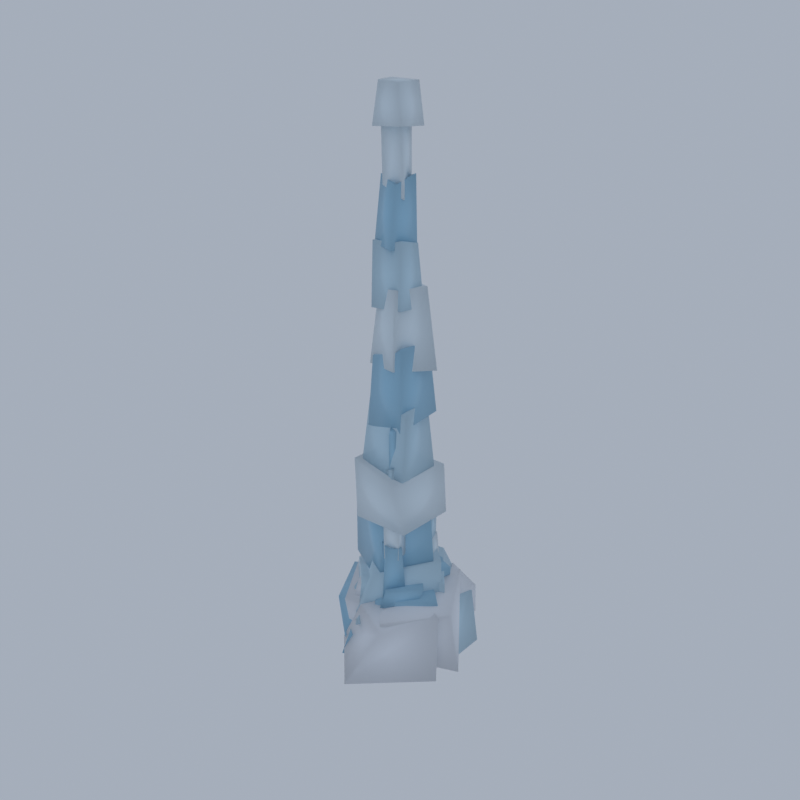 # Source: HL01_02_ice_spire_02.blend  (saved by Blender 5.2.45; exported with 4.5.12 LTS)
import bpy
from mathutils import Matrix  # noqa: F401  (used for matrix-valued properties, if any)

bpy.ops.wm.read_factory_settings(use_empty=True)
scene = bpy.context.scene
scene.name = 'Scene'

# ---- collections
col_collection = bpy.data.collections.new('Collection'); scene.collection.children.link(col_collection)

# ---- materials (node trees are filled in below, after node groups)
mat_vg_ice2_ice = bpy.data.materials.new('vg_ice2|Ice')
mat_vg_ice2_ice.diffuse_color = (0.3587, 0.6253, 0.8122, 1.0)
mat_vg_snow_snow = bpy.data.materials.new('vg_snow|Snow')
mat_vg_snow_snow.diffuse_color = (0.8751, 0.9075, 0.9574, 1.0)
mat_vg_ice_ice = bpy.data.materials.new('vg_ice|Ice')
mat_vg_ice_ice.diffuse_color = (0.5605, 0.7667, 0.8913, 1.0)
mat_vg_icew_ice = bpy.data.materials.new('vg_iceW|Ice')
mat_vg_icew_ice.diffuse_color = (0.7667, 0.8751, 0.9406, 1.0)

# ---- material node trees
mat_vg_ice2_ice.use_nodes = True; mat_vg_ice2_ice.node_tree.nodes.clear()
_N = mat_vg_ice2_ice.node_tree.nodes; _L = mat_vg_ice2_ice.node_tree.links
n0 = _N.new('ShaderNodeBsdfPrincipled'); n0.name = 'Principled BSDF'; n0.location = (-200, 100)
n0.inputs[0].default_value = (0.3587, 0.6253, 0.8122, 1.0)
n0.inputs[2].default_value = 0.28
n0.inputs[10].default_value = 0.005
n1 = _N.new('ShaderNodeOutputMaterial'); n1.name = 'Material Output'; n1.location = (200, 100)
_L.new(n0.outputs[0], n1.inputs[0])
n1.is_active_output = True
mat_vg_snow_snow.use_nodes = True; mat_vg_snow_snow.node_tree.nodes.clear()
_N = mat_vg_snow_snow.node_tree.nodes; _L = mat_vg_snow_snow.node_tree.links
n0 = _N.new('ShaderNodeBsdfPrincipled'); n0.name = 'Principled BSDF'; n0.location = (-200, 100)
n0.inputs[0].default_value = (0.8751, 0.9075, 0.9574, 1.0)
n0.inputs[2].default_value = 0.7
n0.inputs[10].default_value = 0.005
n1 = _N.new('ShaderNodeOutputMaterial'); n1.name = 'Material Output'; n1.location = (200, 100)
_L.new(n0.outputs[0], n1.inputs[0])
n1.is_active_output = True
mat_vg_ice_ice.use_nodes = True; mat_vg_ice_ice.node_tree.nodes.clear()
_N = mat_vg_ice_ice.node_tree.nodes; _L = mat_vg_ice_ice.node_tree.links
n0 = _N.new('ShaderNodeBsdfPrincipled'); n0.name = 'Principled BSDF'; n0.location = (-200, 100)
n0.inputs[0].default_value = (0.5605, 0.7667, 0.8913, 1.0)
n0.inputs[2].default_value = 0.3
n0.inputs[10].default_value = 0.005
n1 = _N.new('ShaderNodeOutputMaterial'); n1.name = 'Material Output'; n1.location = (200, 100)
_L.new(n0.outputs[0], n1.inputs[0])
n1.is_active_output = True
mat_vg_icew_ice.use_nodes = True; mat_vg_icew_ice.node_tree.nodes.clear()
_N = mat_vg_icew_ice.node_tree.nodes; _L = mat_vg_icew_ice.node_tree.links
n0 = _N.new('ShaderNodeBsdfPrincipled'); n0.name = 'Principled BSDF'; n0.location = (-200, 100)
n0.inputs[0].default_value = (0.7667, 0.8751, 0.9406, 1.0)
n0.inputs[2].default_value = 0.35
n0.inputs[10].default_value = 0.005
n1 = _N.new('ShaderNodeOutputMaterial'); n1.name = 'Material Output'; n1.location = (200, 100)
_L.new(n0.outputs[0], n1.inputs[0])
n1.is_active_output = True

# ---- world
world_world = bpy.data.worlds.new('World'); scene.world = world_world
world_world.use_nodes = True; world_world.node_tree.nodes.clear()
_N = world_world.node_tree.nodes; _L = world_world.node_tree.links
n0 = _N.new('ShaderNodeOutputWorld'); n0.name = 'World Output'; n0.location = (200, 100)
n1 = _N.new('ShaderNodeBackground'); n1.name = 'Background'; n1.location = (-200, 100)
n1.inputs[0].default_value = (0.42, 0.47, 0.55, 1.0)
n1.inputs[1].default_value = 0.9
_L.new(n1.outputs[0], n0.inputs[0])
n0.is_active_output = True
world_world.color = (0.05088, 0.05088, 0.05088)
world_world.sun_shadow_jitter_overblur = 0.0

# ---- meshes
me_ice_spire = bpy.data.meshes.new('ice_spire')
me_ice_spire.from_pydata([(-4.037, -7.161, 1.278), (4.893, -2.303, 0.0), (-0.6563, 5.885, 1.24), (-7.96, -0.02632, 1.369), (-3.994, -4.412, 5.854), (4.189, -0.04749, 6.146), (-0.9205, 4.7, 5.743), (-6.089, -0.3642, 6.028), (-4.7, -5.506, 0.7641), (4.016, -0.2285, 1.634), (0.2334, 7.874, 1.262), (-12.0, 2.993, 1.571), (-7.184, -4.215, 7.346), (2.195, 0.07721, 7.601), (-0.8969, 6.107, 8.963), (-10.9, 3.158, 7.283), (-0.3596, -4.676, 5.962), (7.281, 0.8323, 5.422), (1.746, 4.645, 5.503), (-5.91, 2.319, 6.319), (-0.2347, -4.735, 10.13), (6.573, -0.5416, 10.76), (1.06, 4.815, 11.24), (-4.29, 1.776, 9.96), (0.9175, -1.59, 8.786), (3.967, 5.554, 8.119), (-3.221, 8.436, 8.273), (-6.32, 1.706, 8.118), (1.73, 0.2919, 13.33), (4.368, 5.167, 12.2), (-1.883, 6.933, 12.69), (-5.278, 3.013, 12.19), (0.5119, -4.76, 9.309), (3.892, -1.418, 9.465), (2.65, 2.721, 9.529), (-2.331, 1.128, 9.735), (0.9042, -4.056, 11.76), (4.639, -0.8225, 12.08), (2.398, 1.601, 11.83), (-1.736, -0.5927, 11.77), (-0.5804, -3.321, 11.61), (4.185, 1.853, 13.48), (-1.871, 7.644, 13.41), (-7.145, -0.2639, 12.8), (-1.27, -2.233, 23.14), (2.885, 2.569, 21.85), (-1.9, 6.747, 22.92), (-7.693, 0.3832, 22.5), (1.573, -1.86, 34.25), (2.215, 4.323, 35.07), (-3.273, 4.185, 33.67), (-3.683, -1.644, 33.59), (1.261, -1.395, 44.67), (1.404, 3.678, 44.76), (-3.086, 4.224, 44.47), (-3.313, -1.07, 42.89), (-0.4077, -1.137, 56.64), (0.551, 2.413, 55.91), (-2.525, 3.139, 55.58), (-3.623, -0.2012, 56.6), (-0.2691, -0.5592, 64.04), (0.5799, 2.09, 65.0), (-2.094, 3.399, 63.9), (-3.353, 0.7017, 64.6), (-1.746, 0.598, 8.566), (-1.945, 4.09, 8.603), (-4.724, 4.679, 8.662), (-4.688, 1.263, 9.43), (-1.806, 1.007, 14.54), (-1.85, 4.346, 13.83), (-4.37, 4.241, 13.86), (-4.492, 0.9919, 14.4), (-3.362, 2.168, 20.8), (-2.138, 2.295, 21.62), (-2.426, 3.121, 20.77), (-3.597, 2.96, 21.26), (-3.274, 2.16, 25.72), (-2.27, 2.304, 25.69), (-2.373, 3.227, 26.55), (-3.447, 2.842, 25.73), (0.2748, -3.824, 9.866), (2.173, -1.399, 9.839), (0.2526, 0.1771, 10.32), (-1.681, -1.979, 10.54), (0.6511, -3.265, 17.87), (1.936, -1.913, 17.88), (0.3555, -0.4278, 17.13), (-1.329, -2.368, 18.1), (0.2421, -2.329, 27.37), (1.133, -2.1, 26.56), (0.8167, -1.304, 26.73), (-0.287, -1.656, 27.95), (0.2237, -2.33, 33.78), (1.028, -2.025, 34.39), (0.7359, -1.359, 33.39), (-0.02846, -1.71, 34.64), (-1.925, 2.041, 9.575), (1.234, 4.484, 9.563), (-1.008, 6.56, 9.849), (-4.122, 4.876, 10.19), (-1.783, 2.393, 14.87), (1.127, 4.216, 15.62), (-1.437, 6.578, 15.66), (-3.579, 4.434, 15.78), (-2.044, 3.68, 22.56), (-0.9924, 4.008, 22.61), (-1.162, 5.038, 21.54), (-2.356, 4.533, 21.95), (-1.924, 3.771, 27.16), (-0.9944, 4.109, 27.44), (-1.262, 4.81, 26.84), (-2.306, 4.552, 27.71), (-0.6515, -3.191, 9.562), (2.024, -2.07, 8.8), (0.2805, 0.5871, 9.996), (-1.964, -0.9262, 8.691), (-0.9368, -2.797, 15.25), (1.625, -1.667, 15.66), (0.3941, 0.2272, 14.72), (-2.123, -1.412, 15.03), (0.192, -1.961, 22.8), (0.6428, -1.066, 23.31), (-0.3319, -0.7557, 22.12), (-0.642, -1.709, 22.7), (0.1085, -1.907, 28.3), (0.476, -1.176, 27.98), (-0.2987, -0.8918, 29.27), (-0.6067, -1.558, 29.13), (2.541, 2.01, 9.108), (3.247, 5.51, 9.114), (-0.07608, 5.35, 8.778), (-0.3898, 2.158, 8.874), (2.387, 1.977, 12.66), (2.877, 5.348, 13.01), (0.5782, 4.966, 13.4), (0.3895, 2.704, 13.1), (1.659, 3.107, 19.83), (2.431, 3.959, 20.41), (1.402, 4.466, 20.29), (0.9213, 3.574, 19.75), (1.746, 3.002, 24.38), (2.381, 3.954, 23.74), (1.55, 4.424, 23.93), (1.011, 3.46, 24.57), (-4.887, -3.847, 0.7127), (6.972, -0.2631, 1.222), (-0.2487, 12.0, 0.1606), (-10.0, 4.559, 1.39), (-5.549, -4.739, 8.026), (4.006, -1.938, 6.856), (-1.639, 10.38, 7.266), (-10.48, 4.515, 9.008), (0.8079, -12.0, 1.909), (10.2, -5.167, 3.046), (0.4401, 2.44, 2.873), (-5.774, -4.847, 1.888), (3.108, -7.63, 8.532), (8.194, -2.27, 10.21), (2.401, 1.372, 9.592), (-1.495, -6.087, 9.912), (2.502, -6.739, 4.082), (12.0, -2.909, 4.064), (4.276, 7.622, 2.214), (-4.934, 0.648, 2.642), (2.499, -6.995, 9.287), (9.081, -0.8722, 10.23), (4.783, 6.824, 11.17), (-4.62, 0.9517, 9.22), (3.956, -5.124, 4.914), (9.177, -1.013, 4.7), (4.46, 3.83, 5.286), (0.03392, -0.08915, 4.582), (3.922, -5.307, 9.167), (7.073, -0.804, 8.932), (3.611, 2.276, 9.08), (-0.5342, -0.82, 9.255), (5.714, 1.032, 5.942), (7.428, 6.839, 5.613), (0.8107, 9.78, 5.137), (-1.785, 2.675, 6.088), (4.35, 1.003, 8.872), (6.914, 7.433, 9.266), (1.715, 9.274, 9.472), (-1.779, 3.315, 9.519), (-1.929, -2.02, 6.21), (4.972, -2.438, 6.048), (3.789, 5.172, 6.333), (-1.372, 4.577, 6.763), (-1.159, -2.341, 10.39), (4.347, -2.421, 9.735), (4.412, 4.183, 9.801), (-0.9187, 3.193, 10.5), (-5.491, -3.14, 7.123), (-0.8101, -2.14, 7.525), (-1.631, 1.339, 7.177), (-6.548, 0.1808, 7.103), (-4.746, -3.0, 10.22), (-1.104, -1.879, 10.29), (-0.7635, 0.9341, 9.732), (-6.611, 0.845, 10.15), (-0.7552, -2.909, 8.457), (4.459, 2.213, 8.717), (-0.7233, 6.044, 9.31), (-5.919, 2.992, 8.812), (-2.018, -1.671, 12.82), (2.735, 0.6581, 12.64), (-0.08851, 6.584, 12.54), (-5.257, 3.613, 12.78), (-2.842, -2.682, 2.213), (7.96, -0.8677, 1.203), (8.118, 6.542, 1.271), (-2.82, 5.848, 1.33), (-2.294, -3.399, 7.468), (7.607, -0.6214, 9.007), (6.918, 6.576, 8.9), (-2.94, 5.083, 7.585), (-5.649, -2.056, 3.303), (0.6408, 0.3542, 2.092), (-3.028, 7.885, 1.775), (-9.471, 5.391, 2.993), (-5.966, -2.407, 8.51), (1.416, 0.9853, 7.438), (-1.424, 7.053, 7.75), (-8.977, 5.076, 7.905), (-5.041, -0.2103, 3.602), (2.14, 2.673, 3.961), (1.588, 10.85, 4.606), (-7.689, 6.75, 3.631), (-5.406, 1.262, 10.01), (1.606, 2.979, 8.876), (0.5473, 9.241, 9.489), (-5.579, 8.445, 8.963), (-3.652, -1.959, 4.001), (2.505, 1.621, 4.13), (1.042, 7.896, 3.752), (-7.177, 4.739, 5.117), (-5.431, -1.571, 9.97), (3.861, 0.9478, 9.692), (1.649, 6.94, 9.066), (-6.252, 4.503, 9.708), (-3.9, -3.52, 7.951), (1.256, -1.076, 7.131), (-3.122, 3.837, 7.587), (-8.999, 1.691, 7.54), (-3.882, -3.034, 11.63), (0.2952, -0.919, 10.75), (-2.546, 4.242, 10.93), (-7.506, 0.4036, 11.14), (-1.017, -0.2637, 7.876), (5.982, 1.924, 7.797), (2.874, 9.346, 7.174), (-5.458, 6.327, 8.248), (-0.5083, 0.2066, 12.12), (5.776, 2.077, 11.83), (0.7265, 8.361, 11.99), (-5.58, 6.702, 12.25), (-2.028, -6.59, 6.628), (5.542, 1.677, 7.114), (-0.06203, 7.554, 6.064), (-8.873, 1.265, 6.098), (-0.945, -3.893, 13.5), (4.982, 2.326, 14.89), (-0.7084, 7.604, 14.74), (-6.853, 1.39, 14.77), (-4.267, -2.617, 26.51), (2.409, -2.42, 27.91), (2.569, 3.676, 27.27), (-5.014, 3.746, 26.42), (-3.834, -1.097, 37.17), (2.203, -1.631, 36.62), (1.052, 3.889, 36.87), (-5.214, 3.113, 37.26), (0.8788, -0.9213, 49.51), (0.9702, 3.191, 48.98), (-3.616, 3.079, 49.23), (-3.772, -0.6978, 48.84), (0.5394, -0.6014, 57.64), (0.6042, 2.491, 56.86), (-2.357, 3.572, 57.08), (-3.625, -0.5323, 57.1), (-3.249, -0.4151, 5.555), (-0.8649, 3.211, 5.062), (-3.357, 4.962, 5.777), (-6.615, 1.78, 5.029), (-2.748, 0.07695, 9.984), (-1.203, 3.019, 9.922), (-3.594, 4.61, 10.46), (-6.353, 1.931, 9.873), (-3.367, 1.427, 17.16), (-2.062, 2.646, 17.9), (-3.126, 3.762, 17.09), (-4.381, 2.594, 17.87), (-2.941, 1.716, 22.61), (-2.097, 2.711, 22.73), (-2.926, 3.587, 22.42), (-4.205, 2.613, 22.53), (-1.164, -3.954, 6.105), (1.972, -2.851, 6.061), (1.051, -0.05306, 6.044), (-2.272, -1.166, 5.835), (-0.6997, -3.295, 11.79), (1.949, -2.918, 10.87), (1.092, -0.4054, 10.87), (-1.67, -1.348, 12.2), (1.059, -2.903, 21.77), (1.454, -1.376, 21.14), (-0.2591, -1.131, 21.99), (-0.5664, -2.386, 21.12), (0.9802, -2.669, 29.44), (1.23, -1.306, 29.19), (-0.02189, -1.155, 28.02), (-0.1941, -2.373, 28.74), (-3.156, 2.033, 4.767), (1.095, 3.555, 5.807), (-0.2142, 6.888, 5.96), (-4.344, 5.175, 5.824), (-3.046, 1.861, 11.45), (0.3031, 2.908, 10.79), (-0.2757, 6.679, 10.38), (-4.399, 5.69, 11.46), (-2.295, 3.394, 18.2), (-0.4915, 3.872, 18.43), (-0.9808, 5.45, 18.34), (-2.687, 4.744, 18.83), (-1.98, 3.587, 22.79), (-0.6146, 4.074, 23.12), (-0.9392, 5.269, 22.83), (-2.692, 4.831, 23.06), (-1.26, -3.692, 5.662), (2.062, -2.631, 5.305), (1.096, 1.05, 4.875), (-2.502, -0.2205, 5.34), (-1.617, -3.284, 10.53), (2.231, -2.13, 10.42), (0.746, 0.7434, 10.21), (-2.159, -0.6309, 10.68), (0.4314, -2.217, 18.0), (0.8649, -0.7568, 18.27), (-0.5167, -0.5494, 18.61), (-0.88, -1.894, 18.26), (0.3095, -2.275, 24.22), (0.6976, -0.9945, 24.11), (-0.3128, -0.4607, 23.47), (-0.7697, -1.889, 23.71), (2.804, 0.768, 5.67), (4.174, 4.25, 5.279), (1.03, 6.094, 5.666), (-0.1657, 2.263, 5.158), (2.58, 1.163, 10.1), (3.996, 4.408, 10.1), (1.208, 5.729, 10.17), (-0.194, 2.646, 9.877), (0.9844, 3.046, 15.95), (2.556, 3.015, 15.46), (2.264, 4.583, 15.57), (0.9757, 4.368, 16.31), (1.047, 3.053, 21.35), (2.58, 3.268, 21.14), (2.505, 4.309, 20.29), (0.8909, 4.388, 20.7), (2.916, -2.757, 20.63), (3.151, 5.52, 20.24), (-6.181, 6.136, 21.5), (-4.449, -3.11, 20.69), (2.143, -3.682, 27.9), (3.086, 4.977, 27.58), (-5.425, 4.228, 28.11), (-4.715, -3.159, 29.19), (0.3195, -1.715, 41.95), (2.854, 3.499, 41.07), (-2.005, 5.143, 43.06), (-4.121, -0.693, 41.57), (0.2611, -1.335, 52.04), (1.466, 3.212, 51.58), (-2.095, 4.895, 51.03), (-3.356, 0.1861, 51.22), (-2.518, -0.01334, 63.61), (0.282, 0.2113, 62.32), (-0.5425, 2.732, 61.93), (-3.147, 1.907, 62.34), (-2.54, -0.22, 71.82), (-0.2392, 0.4385, 71.67), (-0.5771, 2.669, 72.37), (-3.122, 1.839, 71.41), (-3.21, -0.8927, 70.17), (0.9152, -0.8203, 70.66), (0.2121, 3.91, 69.86), (-3.818, 3.562, 69.85), (-2.645, -0.4746, 75.11), (0.09038, -0.3595, 75.08), (0.04196, 3.169, 74.88), (-3.053, 2.14, 74.94), (-3.242, 0.703, 13.77), (-1.291, 2.526, 13.76), (-2.61, 4.14, 13.32), (-4.78, 2.88, 13.66), (-3.381, 1.251, 18.39), (-1.567, 2.432, 18.41), (-2.65, 4.209, 18.03), (-4.69, 2.763, 18.14), (-0.2013, -2.922, 15.93), (1.66, -2.306, 16.07), (1.242, -0.3651, 15.98), (-1.047, -1.35, 15.73), (-0.2487, -2.947, 21.91), (1.557, -2.119, 22.32), (1.112, -0.346, 22.15), (-0.8996, -1.071, 21.82), (-1.206, 2.364, 14.64), (0.3805, 4.957, 14.97), (-1.79, 6.302, 14.29), (-3.773, 3.836, 14.52), (-1.258, 3.002, 19.47), (0.1878, 4.61, 19.57), (-1.901, 6.118, 18.87), (-3.399, 4.326, 19.4), (0.6759, -2.441, 14.2), (1.156, -0.4893, 14.61), (-0.9009, -0.08643, 14.43), (-1.301, -2.377, 13.77), (0.3118, -2.488, 19.06), (0.7475, -0.7168, 18.6), (-0.8498, -0.04804, 19.7), (-1.022, -1.909, 19.23), (0.8463, 2.496, 12.45), (3.144, 3.132, 12.5), (2.606, 5.06, 12.44), (0.3396, 4.445, 11.83), (0.8832, 2.516, 16.84), (2.643, 3.27, 16.63), (2.383, 4.695, 17.23), (0.2499, 4.383, 16.2)], [], [(0, 3, 2, 1), (4, 5, 6, 7), (0, 1, 5, 4), (1, 2, 6, 5), (2, 3, 7, 6), (3, 0, 4, 7), (8, 11, 10, 9), (12, 13, 14, 15), (8, 9, 13, 12), (9, 10, 14, 13), (10, 11, 15, 14), (11, 8, 12, 15), (16, 19, 18, 17), (20, 21, 22, 23), (16, 17, 21, 20), (17, 18, 22, 21), (18, 19, 23, 22), (19, 16, 20, 23), (24, 27, 26, 25), (28, 29, 30, 31), (24, 25, 29, 28), (25, 26, 30, 29), (26, 27, 31, 30), (27, 24, 28, 31), (32, 35, 34, 33), (36, 37, 38, 39), (32, 33, 37, 36), (33, 34, 38, 37), (34, 35, 39, 38), (35, 32, 36, 39), (40, 43, 42, 41), (44, 45, 46, 47), (40, 41, 45, 44), (41, 42, 46, 45), (42, 43, 47, 46), (43, 40, 44, 47), (48, 51, 50, 49), (52, 53, 54, 55), (48, 49, 53, 52), (49, 50, 54, 53), (50, 51, 55, 54), (51, 48, 52, 55), (56, 59, 58, 57), (60, 61, 62, 63), (56, 57, 61, 60), (57, 58, 62, 61), (58, 59, 63, 62), (59, 56, 60, 63), (64, 67, 66, 65), (68, 69, 70, 71), (64, 65, 69, 68), (65, 66, 70, 69), (66, 67, 71, 70), (67, 64, 68, 71), (72, 75, 74, 73), (76, 77, 78, 79), (72, 73, 77, 76), (73, 74, 78, 77), (74, 75, 79, 78), (75, 72, 76, 79), (80, 83, 82, 81), (84, 85, 86, 87), (80, 81, 85, 84), (81, 82, 86, 85), (82, 83, 87, 86), (83, 80, 84, 87), (88, 91, 90, 89), (92, 93, 94, 95), (88, 89, 93, 92), (89, 90, 94, 93), (90, 91, 95, 94), (91, 88, 92, 95), (96, 99, 98, 97), (100, 101, 102, 103), (96, 97, 101, 100), (97, 98, 102, 101), (98, 99, 103, 102), (99, 96, 100, 103), (104, 107, 106, 105), (108, 109, 110, 111), (104, 105, 109, 108), (105, 106, 110, 109), (106, 107, 111, 110), (107, 104, 108, 111), (112, 115, 114, 113), (116, 117, 118, 119), (112, 113, 117, 116), (113, 114, 118, 117), (114, 115, 119, 118), (115, 112, 116, 119), (120, 123, 122, 121), (124, 125, 126, 127), (120, 121, 125, 124), (121, 122, 126, 125), (122, 123, 127, 126), (123, 120, 124, 127), (128, 131, 130, 129), (132, 133, 134, 135), (128, 129, 133, 132), (129, 130, 134, 133), (130, 131, 135, 134), (131, 128, 132, 135), (136, 139, 138, 137), (140, 141, 142, 143), (136, 137, 141, 140), (137, 138, 142, 141), (138, 139, 143, 142), (139, 136, 140, 143), (144, 147, 146, 145), (148, 149, 150, 151), (144, 145, 149, 148), (145, 146, 150, 149), (146, 147, 151, 150), (147, 144, 148, 151), (152, 155, 154, 153), (156, 157, 158, 159), (152, 153, 157, 156), (153, 154, 158, 157), (154, 155, 159, 158), (155, 152, 156, 159), (160, 163, 162, 161), (164, 165, 166, 167), (160, 161, 165, 164), (161, 162, 166, 165), (162, 163, 167, 166), (163, 160, 164, 167), (168, 171, 170, 169), (172, 173, 174, 175), (168, 169, 173, 172), (169, 170, 174, 173), (170, 171, 175, 174), (171, 168, 172, 175), (176, 179, 178, 177), (180, 181, 182, 183), (176, 177, 181, 180), (177, 178, 182, 181), (178, 179, 183, 182), (179, 176, 180, 183), (184, 187, 186, 185), (188, 189, 190, 191), (184, 185, 189, 188), (185, 186, 190, 189), (186, 187, 191, 190), (187, 184, 188, 191), (192, 195, 194, 193), (196, 197, 198, 199), (192, 193, 197, 196), (193, 194, 198, 197), (194, 195, 199, 198), (195, 192, 196, 199), (200, 203, 202, 201), (204, 205, 206, 207), (200, 201, 205, 204), (201, 202, 206, 205), (202, 203, 207, 206), (203, 200, 204, 207), (208, 211, 210, 209), (212, 213, 214, 215), (208, 209, 213, 212), (209, 210, 214, 213), (210, 211, 215, 214), (211, 208, 212, 215), (216, 219, 218, 217), (220, 221, 222, 223), (216, 217, 221, 220), (217, 218, 222, 221), (218, 219, 223, 222), (219, 216, 220, 223), (224, 227, 226, 225), (228, 229, 230, 231), (224, 225, 229, 228), (225, 226, 230, 229), (226, 227, 231, 230), (227, 224, 228, 231), (232, 235, 234, 233), (236, 237, 238, 239), (232, 233, 237, 236), (233, 234, 238, 237), (234, 235, 239, 238), (235, 232, 236, 239), (240, 243, 242, 241), (244, 245, 246, 247), (240, 241, 245, 244), (241, 242, 246, 245), (242, 243, 247, 246), (243, 240, 244, 247), (248, 251, 250, 249), (252, 253, 254, 255), (248, 249, 253, 252), (249, 250, 254, 253), (250, 251, 255, 254), (251, 248, 252, 255), (256, 259, 258, 257), (260, 261, 262, 263), (256, 257, 261, 260), (257, 258, 262, 261), (258, 259, 263, 262), (259, 256, 260, 263), (264, 267, 266, 265), (268, 269, 270, 271), (264, 265, 269, 268), (265, 266, 270, 269), (266, 267, 271, 270), (267, 264, 268, 271), (272, 275, 274, 273), (276, 277, 278, 279), (272, 273, 277, 276), (273, 274, 278, 277), (274, 275, 279, 278), (275, 272, 276, 279), (280, 283, 282, 281), (284, 285, 286, 287), (280, 281, 285, 284), (281, 282, 286, 285), (282, 283, 287, 286), (283, 280, 284, 287), (288, 291, 290, 289), (292, 293, 294, 295), (288, 289, 293, 292), (289, 290, 294, 293), (290, 291, 295, 294), (291, 288, 292, 295), (296, 299, 298, 297), (300, 301, 302, 303), (296, 297, 301, 300), (297, 298, 302, 301), (298, 299, 303, 302), (299, 296, 300, 303), (304, 307, 306, 305), (308, 309, 310, 311), (304, 305, 309, 308), (305, 306, 310, 309), (306, 307, 311, 310), (307, 304, 308, 311), (312, 315, 314, 313), (316, 317, 318, 319), (312, 313, 317, 316), (313, 314, 318, 317), (314, 315, 319, 318), (315, 312, 316, 319), (320, 323, 322, 321), (324, 325, 326, 327), (320, 321, 325, 324), (321, 322, 326, 325), (322, 323, 327, 326), (323, 320, 324, 327), (328, 331, 330, 329), (332, 333, 334, 335), (328, 329, 333, 332), (329, 330, 334, 333), (330, 331, 335, 334), (331, 328, 332, 335), (336, 339, 338, 337), (340, 341, 342, 343), (336, 337, 341, 340), (337, 338, 342, 341), (338, 339, 343, 342), (339, 336, 340, 343), (344, 347, 346, 345), (348, 349, 350, 351), (344, 345, 349, 348), (345, 346, 350, 349), (346, 347, 351, 350), (347, 344, 348, 351), (352, 355, 354, 353), (356, 357, 358, 359), (352, 353, 357, 356), (353, 354, 358, 357), (354, 355, 359, 358), (355, 352, 356, 359), (360, 363, 362, 361), (364, 365, 366, 367), (360, 361, 365, 364), (361, 362, 366, 365), (362, 363, 367, 366), (363, 360, 364, 367), (368, 371, 370, 369), (372, 373, 374, 375), (368, 369, 373, 372), (369, 370, 374, 373), (370, 371, 375, 374), (371, 368, 372, 375), (376, 379, 378, 377), (380, 381, 382, 383), (376, 377, 381, 380), (377, 378, 382, 381), (378, 379, 383, 382), (379, 376, 380, 383), (384, 387, 386, 385), (388, 389, 390, 391), (384, 385, 389, 388), (385, 386, 390, 389), (386, 387, 391, 390), (387, 384, 388, 391), (392, 395, 394, 393), (396, 397, 398, 399), (392, 393, 397, 396), (393, 394, 398, 397), (394, 395, 399, 398), (395, 392, 396, 399), (400, 403, 402, 401), (404, 405, 406, 407), (400, 401, 405, 404), (401, 402, 406, 405), (402, 403, 407, 406), (403, 400, 404, 407), (408, 411, 410, 409), (412, 413, 414, 415), (408, 409, 413, 412), (409, 410, 414, 413), (410, 411, 415, 414), (411, 408, 412, 415), (416, 419, 418, 417), (420, 421, 422, 423), (416, 417, 421, 420), (417, 418, 422, 421), (418, 419, 423, 422), (419, 416, 420, 423), (424, 427, 426, 425), (428, 429, 430, 431), (424, 425, 429, 428), (425, 426, 430, 429), (426, 427, 431, 430), (427, 424, 428, 431)])
me_ice_spire.polygons.foreach_set('use_smooth', [True] * 324)
me_ice_spire.polygons.foreach_set('material_index', [0, 0, 0, 0, 0, 0, 0, 0, 0, 0, 0, 0, 0, 0, 0, 0, 0, 0, 0, 0, 0, 0, 0, 0, 0, 0, 0, 0, 0, 0, 0, 0, 0, 0, 0, 0, 0, 0, 0, 0, 0, 0, 0, 0, 0, 0, 0, 0, 0, 0, 0, 0, 0, 0, 0, 0, 0, 0, 0, 0, 0, 0, 0, 0, 0, 0, 0, 0, 0, 0, 0, 0, 0, 0, 0, 0, 0, 0, 0, 0, 0, 0, 0, 0, 0, 0, 0, 0, 0, 0, 0, 0, 0, 0, 0, 0, 0, 0, 0, 0, 0, 0, 0, 0, 0, 0, 0, 0, 1, 1, 1, 1, 1, 1, 1, 1, 1, 1, 1, 1, 1, 1, 1, 1, 1, 1, 1, 1, 1, 1, 1, 1, 1, 1, 1, 1, 1, 1, 1, 1, 1, 1, 1, 1, 1, 1, 1, 1, 1, 1, 1, 1, 1, 1, 1, 1, 2, 2, 2, 2, 2, 2, 2, 2, 2, 2, 2, 2, 2, 2, 2, 2, 2, 2, 2, 2, 2, 2, 2, 2, 2, 2, 2, 2, 2, 2, 2, 2, 2, 2, 2, 2, 2, 2, 2, 2, 2, 2, 2, 2, 2, 2, 2, 2, 2, 2, 2, 2, 2, 2, 2, 2, 2, 2, 2, 2, 2, 2, 2, 2, 2, 2, 2, 2, 2, 2, 2, 2, 2, 2, 2, 2, 2, 2, 2, 2, 2, 2, 2, 2, 2, 2, 2, 2, 2, 2, 2, 2, 2, 2, 2, 2, 2, 2, 2, 2, 2, 2, 2, 2, 2, 2, 2, 2, 2, 2, 2, 2, 2, 2, 3, 3, 3, 3, 3, 3, 3, 3, 3, 3, 3, 3, 3, 3, 3, 3, 3, 3, 3, 3, 3, 3, 3, 3, 3, 3, 3, 3, 3, 3, 3, 3, 3, 3, 3, 3, 3, 3, 3, 3, 3, 3, 3, 3, 3, 3, 3, 3, 3, 3, 3, 3, 3, 3])
_k = set([(0, 1), (0, 3), (0, 4), (1, 2), (1, 5), (2, 3), (2, 6), (3, 7), (4, 5), (4, 7), (5, 6), (6, 7), (8, 9), (8, 11), (8, 12), (9, 10), (9, 13), (10, 11), (10, 14), (11, 15), (12, 13), (12, 15), (13, 14), (14, 15), (16, 17), (16, 19), (16, 20), (17, 18), (17, 21), (18, 19), (18, 22), (19, 23), (20, 21), (20, 23), (21, 22), (22, 23), (24, 25), (24, 27), (24, 28), (25, 26), (25, 29), (26, 27), (26, 30), (27, 31), (28, 29), (28, 31), (29, 30), (30, 31), (32, 33), (32, 35), (32, 36), (33, 34), (33, 37), (34, 35), (34, 38), (35, 39), (36, 37), (36, 39), (37, 38), (38, 39), (40, 41), (40, 43), (40, 44), (41, 42), (41, 45), (42, 43), (42, 46), (43, 47), (44, 45), (44, 47), (45, 46), (46, 47), (48, 49), (48, 51), (48, 52), (49, 50), (49, 53), (50, 51), (50, 54), (51, 55), (52, 53), (52, 55), (53, 54), (54, 55), (56, 57), (56, 59), (56, 60), (57, 58), (57, 61), (58, 59), (58, 62), (59, 63), (60, 61), (60, 63), (61, 62), (62, 63), (64, 65), (64, 67), (64, 68), (65, 66), (65, 69), (66, 67), (66, 70), (67, 71), (68, 69), (68, 71), (69, 70), (70, 71), (72, 73), (72, 75), (72, 76), (73, 74), (73, 77), (74, 75), (74, 78), (75, 79), (76, 77), (76, 79), (77, 78), (78, 79), (80, 81), (80, 83), (80, 84), (81, 82), (81, 85), (82, 83), (82, 86), (83, 87), (84, 85), (84, 87), (85, 86), (86, 87), (88, 89), (88, 91), (88, 92), (89, 90), (89, 93), (90, 91), (90, 94), (91, 95), (92, 93), (92, 95), (93, 94), (94, 95), (96, 97), (96, 99), (96, 100), (97, 98), (97, 101), (98, 99), (98, 102), (99, 103), (100, 101), (100, 103), (101, 102), (102, 103), (104, 105), (104, 107), (104, 108), (105, 106), (105, 109), (106, 107), (106, 110), (107, 111), (108, 109), (108, 111), (109, 110), (110, 111), (112, 113), (112, 115), (112, 116), (113, 114), (113, 117), (114, 115), (114, 118), (115, 119), (116, 117), (116, 119), (117, 118), (118, 119), (120, 121), (120, 123), (120, 124), (121, 122), (121, 125), (122, 123), (122, 126), (123, 127), (124, 125), (124, 127), (125, 126), (126, 127), (128, 129), (128, 131), (128, 132), (129, 130), (129, 133), (130, 131), (130, 134), (131, 135), (132, 133), (132, 135), (133, 134), (134, 135), (136, 137), (136, 139), (136, 140), (137, 138), (137, 141), (138, 139), (138, 142), (139, 143), (140, 141), (140, 143), (141, 142), (142, 143), (144, 145), (144, 147), (144, 148), (145, 146), (145, 149), (146, 147), (146, 150), (147, 151), (148, 149), (148, 151), (149, 150), (150, 151), (152, 153), (152, 155), (152, 156), (153, 154), (153, 157), (154, 155), (154, 158), (155, 159), (156, 157), (156, 159), (157, 158), (158, 159), (160, 161), (160, 163), (160, 164), (161, 162), (161, 165), (162, 163), (162, 166), (163, 167), (164, 165), (164, 167), (165, 166), (166, 167), (168, 169), (168, 171), (168, 172), (169, 170), (169, 173), (170, 171), (170, 174), (171, 175), (172, 173), (172, 175), (173, 174), (174, 175), (176, 177), (176, 179), (176, 180), (177, 178), (177, 181), (178, 179), (178, 182), (179, 183), (180, 181), (180, 183), (181, 182), (182, 183), (184, 185), (184, 187), (184, 188), (185, 186), (185, 189), (186, 187), (186, 190), (187, 191), (188, 189), (188, 191), (189, 190), (190, 191), (192, 193), (192, 195), (192, 196), (193, 194), (193, 197), (194, 195), (194, 198), (195, 199), (196, 197), (196, 199), (197, 198), (198, 199), (200, 201), (200, 203), (200, 204), (201, 202), (201, 205), (202, 203), (202, 206), (203, 207), (204, 205), (204, 207), (205, 206), (206, 207), (208, 209), (208, 211), (208, 212), (209, 210), (209, 213), (210, 211), (210, 214), (211, 215), (212, 213), (212, 215), (213, 214), (214, 215), (216, 217), (216, 219), (216, 220), (217, 218), (217, 221), (218, 219), (218, 222), (219, 223), (220, 221), (220, 223), (221, 222), (222, 223), (224, 225), (224, 227), (224, 228), (225, 226), (225, 229), (226, 227), (226, 230), (227, 231), (228, 229), (228, 231), (229, 230), (230, 231), (232, 233), (232, 235), (232, 236), (233, 234), (233, 237), (234, 235), (234, 238), (235, 239), (236, 237), (236, 239), (237, 238), (238, 239), (240, 241), (240, 243), (240, 244), (241, 242), (241, 245), (242, 243), (242, 246), (243, 247), (244, 245), (244, 247), (245, 246), (246, 247), (248, 249), (248, 251), (248, 252), (249, 250), (249, 253), (250, 251), (250, 254), (251, 255), (252, 253), (252, 255), (253, 254), (254, 255), (256, 257), (256, 259), (256, 260), (257, 258), (257, 261), (258, 259), (258, 262), (259, 263), (260, 261), (260, 263), (261, 262), (262, 263), (264, 265), (264, 267), (264, 268), (265, 266), (265, 269), (266, 267), (266, 270), (267, 271), (268, 269), (268, 271), (269, 270), (270, 271), (272, 273), (272, 275), (272, 276), (273, 274), (273, 277), (274, 275), (274, 278), (275, 279), (276, 277), (276, 279), (277, 278), (278, 279), (280, 281), (280, 283), (280, 284), (281, 282), (281, 285), (282, 283), (282, 286), (283, 287), (284, 285), (284, 287), (285, 286), (286, 287), (288, 289), (288, 291), (288, 292), (289, 290), (289, 293), (290, 291), (290, 294), (291, 295), (292, 293), (292, 295), (293, 294), (294, 295), (296, 297), (296, 299), (296, 300), (297, 298), (297, 301), (298, 299), (298, 302), (299, 303), (300, 301), (300, 303), (301, 302), (302, 303), (304, 305), (304, 307), (304, 308), (305, 306), (305, 309), (306, 307), (306, 310), (307, 311), (308, 309), (308, 311), (309, 310), (310, 311), (312, 313), (312, 315), (312, 316), (313, 314), (313, 317), (314, 315), (314, 318), (315, 319), (316, 317), (316, 319), (317, 318), (318, 319), (320, 321), (320, 323), (320, 324), (321, 322), (321, 325), (322, 323), (322, 326), (323, 327), (324, 325), (324, 327), (325, 326), (326, 327), (328, 329), (328, 331), (328, 332), (329, 330), (329, 333), (330, 331), (330, 334), (331, 335), (332, 333), (332, 335), (333, 334), (334, 335), (336, 337), (336, 339), (336, 340), (337, 338), (337, 341), (338, 339), (338, 342), (339, 343), (340, 341), (340, 343), (341, 342), (342, 343), (344, 345), (344, 347), (344, 348), (345, 346), (345, 349), (346, 347), (346, 350), (347, 351), (348, 349), (348, 351), (349, 350), (350, 351), (352, 353), (352, 355), (352, 356), (353, 354), (353, 357), (354, 355), (354, 358), (355, 359), (356, 357), (356, 359), (357, 358), (358, 359), (360, 361), (360, 363), (360, 364), (361, 362), (361, 365), (362, 363), (362, 366), (363, 367), (364, 365), (364, 367), (365, 366), (366, 367), (368, 369), (368, 371), (368, 372), (369, 370), (369, 373), (370, 371), (370, 374), (371, 375), (372, 373), (372, 375), (373, 374), (374, 375), (376, 377), (376, 379), (376, 380), (377, 378), (377, 381), (378, 379), (378, 382), (379, 383), (380, 381), (380, 383), (381, 382), (382, 383), (384, 385), (384, 387), (384, 388), (385, 386), (385, 389), (386, 387), (386, 390), (387, 391), (388, 389), (388, 391), (389, 390), (390, 391), (392, 393), (392, 395), (392, 396), (393, 394), (393, 397), (394, 395), (394, 398), (395, 399), (396, 397), (396, 399), (397, 398), (398, 399), (400, 401), (400, 403), (400, 404), (401, 402), (401, 405), (402, 403), (402, 406), (403, 407), (404, 405), (404, 407), (405, 406), (406, 407), (408, 409), (408, 411), (408, 412), (409, 410), (409, 413), (410, 411), (410, 414), (411, 415), (412, 413), (412, 415), (413, 414), (414, 415), (416, 417), (416, 419), (416, 420), (417, 418), (417, 421), (418, 419), (418, 422), (419, 423), (420, 421), (420, 423), (421, 422), (422, 423), (424, 425), (424, 427), (424, 428), (425, 426), (425, 429), (426, 427), (426, 430), (427, 431), (428, 429), (428, 431), (429, 430), (430, 431)])
me_ice_spire.attributes.new('sharp_edge', 'BOOLEAN', 'EDGE').data.foreach_set('value', [ (min(e.vertices), max(e.vertices)) in _k for e in me_ice_spire.edges])
me_ice_spire.materials.append(mat_vg_ice2_ice)
me_ice_spire.materials.append(mat_vg_snow_snow)
me_ice_spire.materials.append(mat_vg_ice_ice)
me_ice_spire.materials.append(mat_vg_icew_ice)
me_ice_spire.update()

# ---- objects
ob_ice_spire = bpy.data.objects.new('ice_spire', me_ice_spire)

# ---- transforms, parenting, visibility, modifiers, constraints
ob_ice_spire.location = (0.0, 0.0, 0.0)

# ---- collection membership
scene.collection.objects.link(ob_ice_spire)

# ---- scene / render settings (as saved in the file)
scene.frame_start = 1; scene.frame_end = 250; scene.frame_set(1)
scene.render.engine = 'CYCLES'
scene.render.resolution_x = 420
scene.render.resolution_y = 420
scene.render.bake_bias = 0.0
scene.render.bake_samples = 0
scene.render.compositor_device = 'GPU'
scene.cycles.samples = 24
scene.cycles.adaptive_threshold = 0.05
scene.cycles.max_bounces = 4
scene.cycles.diffuse_bounces = 2
scene.cycles.glossy_bounces = 2
scene.cycles.transmission_bounces = 2
scene.cycles.transparent_max_bounces = 4
scene.eevee.taa_render_samples = 48
scene.eevee.use_volume_custom_range = False
scene.eevee.fast_gi_thickness_near = 0.1
scene.eevee.fast_gi_thickness_far = 0.0
scene.eevee.ray_tracing_options.screen_trace_thickness = 0.1
scene.view_settings.view_transform = 'Standard'
bpy.context.view_layer.update()

# ---- added for rendering (the .blend has no active camera): camera
cam_auto = bpy.data.cameras.new('AutoCamera')
cam_auto.lens = 50.0
cam_auto.sensor_width = 36.0
cam_auto.clip_end = 1338.3
ob_auto_camera = bpy.data.objects.new('AutoCamera', cam_auto)
scene.collection.objects.link(ob_auto_camera)
ob_auto_camera.location = (76.2568, -91.5082, 98.5588)
ob_auto_camera.rotation_euler = (1.09748, -7.21219e-08, 0.694738)
scene.camera = ob_auto_camera
bpy.context.view_layer.update()
